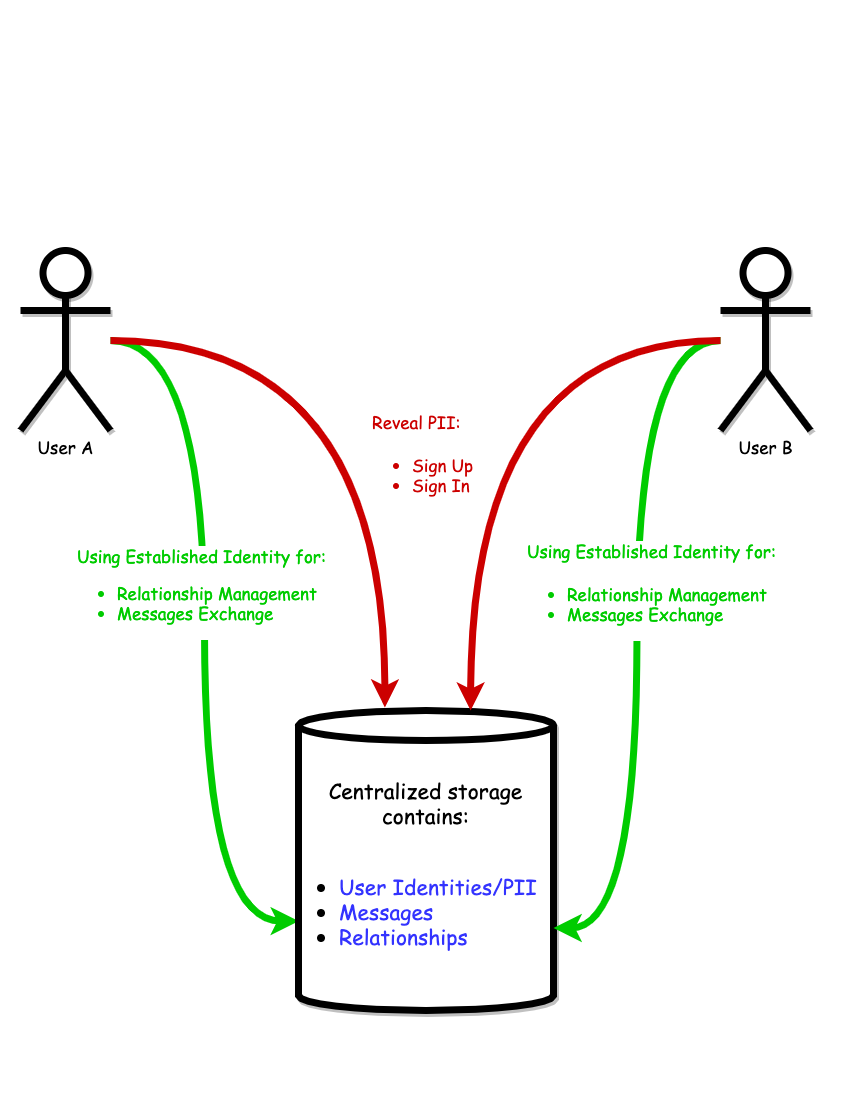

The diagram above was exported from draw.io. Its source (the exported page's mxGraphModel, read from the mxfile embedded in the PNG):
<mxGraphModel dx="1562" dy="1082" grid="1" gridSize="10" guides="1" tooltips="1" connect="1" arrows="1" fold="1" page="1" pageScale="1" pageWidth="850" pageHeight="1100" math="0" shadow="0">
  <root>
    <mxCell id="0" />
    <mxCell id="1" parent="0" />
    <mxCell id="hKjdN5vnd4rYZYqaPfFe-9" style="edgeStyle=orthogonalEdgeStyle;curved=1;sketch=0;orthogonalLoop=1;jettySize=auto;html=1;entryX=0.001;entryY=0.702;entryDx=0;entryDy=0;entryPerimeter=0;strokeColor=#00CC00;fontFamily=Comic Sans MS;strokeWidth=7;" parent="1" source="hKjdN5vnd4rYZYqaPfFe-4" target="hKjdN5vnd4rYZYqaPfFe-5" edge="1">
      <mxGeometry relative="1" as="geometry">
        <mxPoint x="120" y="320" as="sourcePoint" />
      </mxGeometry>
    </mxCell>
    <mxCell id="hKjdN5vnd4rYZYqaPfFe-15" value="&lt;font style=&quot;font-size: 17px&quot; color=&quot;#00cc00&quot;&gt;Using Established Identity for:&lt;br&gt;&lt;ul&gt;&lt;li style=&quot;text-align: left&quot;&gt;&lt;font style=&quot;font-size: 17px&quot; color=&quot;#00cc00&quot;&gt;Relationship Management&lt;/font&gt;&lt;/li&gt;&lt;li style=&quot;text-align: left&quot;&gt;&lt;font style=&quot;font-size: 17px&quot; color=&quot;#00cc00&quot;&gt;Messages Exchange&lt;/font&gt;&lt;/li&gt;&lt;/ul&gt;&lt;/font&gt;" style="edgeLabel;html=1;align=center;verticalAlign=middle;resizable=0;points=[];fontFamily=Comic Sans MS;" parent="hKjdN5vnd4rYZYqaPfFe-9" vertex="1" connectable="0">
      <mxGeometry x="-0.3534" y="-31" relative="1" as="geometry">
        <mxPoint x="27" y="96" as="offset" />
      </mxGeometry>
    </mxCell>
    <mxCell id="hKjdN5vnd4rYZYqaPfFe-10" value="" style="edgeStyle=orthogonalEdgeStyle;curved=1;sketch=0;orthogonalLoop=1;jettySize=auto;html=1;entryX=0.339;entryY=-0.01;entryDx=0;entryDy=0;entryPerimeter=0;strokeColor=#CC0000;fontFamily=Comic Sans MS;fontColor=#CC0000;strokeWidth=7;" parent="1" source="hKjdN5vnd4rYZYqaPfFe-4" target="hKjdN5vnd4rYZYqaPfFe-5" edge="1">
      <mxGeometry x="-0.4699" y="30" relative="1" as="geometry">
        <mxPoint x="150" y="230" as="sourcePoint" />
        <mxPoint as="offset" />
      </mxGeometry>
    </mxCell>
    <mxCell id="hKjdN5vnd4rYZYqaPfFe-4" value="&lt;font style=&quot;font-size: 17px&quot;&gt;User A&lt;/font&gt;" style="shape=umlActor;verticalLabelPosition=bottom;verticalAlign=top;html=1;outlineConnect=0;rounded=0;sketch=0;shadow=1;fontFamily=Comic Sans MS;strokeWidth=7;" parent="1" vertex="1">
      <mxGeometry x="20" y="250" width="90" height="180" as="geometry" />
    </mxCell>
    <mxCell id="hKjdN5vnd4rYZYqaPfFe-5" value="&lt;font style=&quot;font-size: 21px&quot;&gt;Centralized storage contains:&lt;br&gt;&lt;br&gt;&lt;ul&gt;&lt;li style=&quot;text-align: left&quot;&gt;&lt;font style=&quot;font-size: 21px&quot;&gt;&lt;font color=&quot;#3333ff&quot;&gt;User Identities/PII&lt;/font&gt;&lt;/font&gt;&lt;/li&gt;&lt;li style=&quot;text-align: left&quot;&gt;&lt;font style=&quot;font-size: 21px&quot;&gt;&lt;font color=&quot;#3333ff&quot;&gt;Messages&lt;/font&gt;&lt;/font&gt;&lt;/li&gt;&lt;li style=&quot;text-align: left&quot;&gt;&lt;font style=&quot;font-size: 21px&quot;&gt;&lt;font color=&quot;#3333ff&quot;&gt;Relationships&lt;/font&gt;&lt;/font&gt;&lt;/li&gt;&lt;/ul&gt;&lt;/font&gt;" style="shape=cylinder3;whiteSpace=wrap;html=1;boundedLbl=1;backgroundOutline=1;size=15;rounded=0;shadow=1;sketch=0;fontFamily=Comic Sans MS;strokeWidth=7;" parent="1" vertex="1">
      <mxGeometry x="298" y="710" width="255" height="300" as="geometry" />
    </mxCell>
    <mxCell id="hKjdN5vnd4rYZYqaPfFe-12" style="edgeStyle=orthogonalEdgeStyle;curved=1;sketch=0;orthogonalLoop=1;jettySize=auto;html=1;entryX=1;entryY=0;entryDx=0;entryDy=217.5;entryPerimeter=0;strokeColor=#00CC00;fontFamily=Comic Sans MS;strokeWidth=7;" parent="1" source="hKjdN5vnd4rYZYqaPfFe-6" target="hKjdN5vnd4rYZYqaPfFe-5" edge="1">
      <mxGeometry relative="1" as="geometry">
        <mxPoint x="710" y="270" as="sourcePoint" />
      </mxGeometry>
    </mxCell>
    <mxCell id="hKjdN5vnd4rYZYqaPfFe-17" value="&lt;span style=&quot;color: rgb(0 , 204 , 0) ; font-size: 17px&quot;&gt;Using Established Identity for:&lt;/span&gt;&lt;br style=&quot;color: rgb(0 , 204 , 0) ; font-size: 17px&quot;&gt;&lt;ul style=&quot;color: rgb(0 , 204 , 0) ; font-size: 17px&quot;&gt;&lt;li style=&quot;text-align: left&quot;&gt;&lt;font color=&quot;#00cc00&quot;&gt;Relationship Management&lt;/font&gt;&lt;/li&gt;&lt;li style=&quot;text-align: left&quot;&gt;&lt;font color=&quot;#00cc00&quot;&gt;Messages Exchange&lt;/font&gt;&lt;/li&gt;&lt;/ul&gt;" style="edgeLabel;html=1;align=center;verticalAlign=middle;resizable=0;points=[];fontFamily=Comic Sans MS;" parent="hKjdN5vnd4rYZYqaPfFe-12" vertex="1" connectable="0">
      <mxGeometry x="-0.3184" y="-10" relative="1" as="geometry">
        <mxPoint x="24" y="76" as="offset" />
      </mxGeometry>
    </mxCell>
    <mxCell id="hKjdN5vnd4rYZYqaPfFe-6" value="&lt;font style=&quot;font-size: 17px&quot;&gt;User B&lt;/font&gt;" style="shape=umlActor;verticalLabelPosition=bottom;verticalAlign=top;html=1;outlineConnect=0;rounded=0;sketch=0;shadow=1;fontFamily=Comic Sans MS;strokeWidth=7;" parent="1" vertex="1">
      <mxGeometry x="720" y="250" width="90" height="180" as="geometry" />
    </mxCell>
    <mxCell id="hKjdN5vnd4rYZYqaPfFe-11" style="edgeStyle=orthogonalEdgeStyle;curved=1;sketch=0;orthogonalLoop=1;jettySize=auto;html=1;entryX=0.675;entryY=0;entryDx=0;entryDy=0;entryPerimeter=0;strokeColor=#CC0000;fontFamily=Comic Sans MS;fontColor=#CC0000;labelBackgroundColor=#CC0000;strokeWidth=7;" parent="1" source="hKjdN5vnd4rYZYqaPfFe-6" target="hKjdN5vnd4rYZYqaPfFe-5" edge="1">
      <mxGeometry relative="1" as="geometry">
        <mxPoint x="660" y="230" as="sourcePoint" />
      </mxGeometry>
    </mxCell>
    <mxCell id="hKjdN5vnd4rYZYqaPfFe-14" value="&lt;span style=&quot;font-size: 17px&quot;&gt;Reveal PII:&lt;/span&gt;&lt;br style=&quot;font-size: 17px&quot;&gt;&lt;ul style=&quot;font-size: 17px&quot;&gt;&lt;li&gt;Sign Up&lt;/li&gt;&lt;li&gt;Sign In&lt;/li&gt;&lt;/ul&gt;" style="edgeLabel;html=1;align=left;verticalAlign=middle;resizable=0;points=[];fontFamily=Comic Sans MS;fontColor=#CC0000;" parent="hKjdN5vnd4rYZYqaPfFe-11" vertex="1" connectable="0">
      <mxGeometry x="-0.0559" relative="1" as="geometry">
        <mxPoint x="-100" y="77" as="offset" />
      </mxGeometry>
    </mxCell>
  </root>
</mxGraphModel>